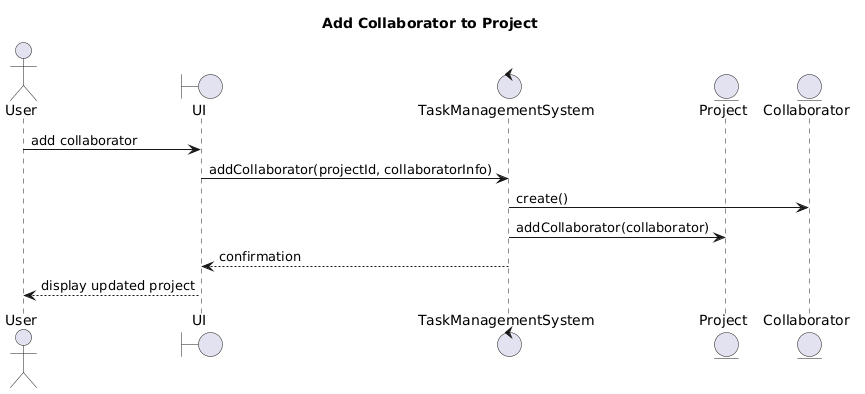

The diagram above was rendered by PlantUML. Its source (embedded in the PNG):
@startuml
title Add Collaborator to Project

actor User
boundary UI
control TaskManagementSystem
entity Project
entity Collaborator

User -> UI : add collaborator
UI -> TaskManagementSystem : addCollaborator(projectId, collaboratorInfo)

TaskManagementSystem -> Collaborator : create()
TaskManagementSystem -> Project : addCollaborator(collaborator)

TaskManagementSystem --> UI : confirmation
UI --> User : display updated project
@enduml